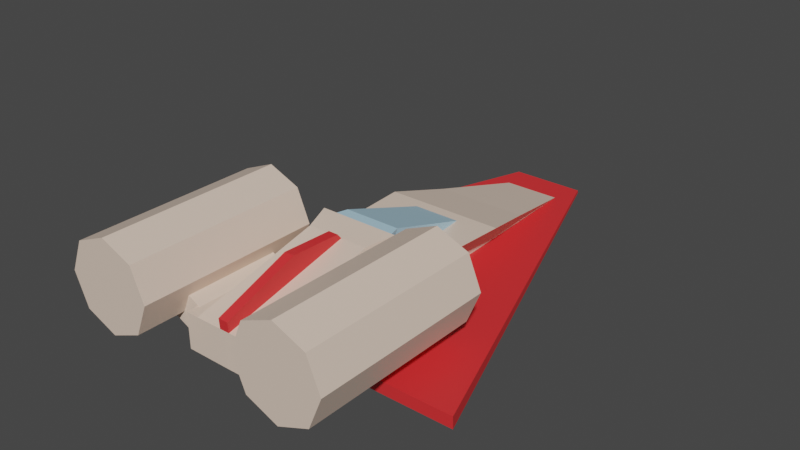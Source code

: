 # Source: RaceShip.blend  (saved by Blender 3.0.42; exported with 4.5.12 LTS)
import bpy
from mathutils import Matrix  # noqa: F401  (used for matrix-valued properties, if any)

bpy.ops.wm.read_factory_settings(use_empty=True)
scene = bpy.context.scene
scene.name = 'Scene'

# ---- collections
col_collection = bpy.data.collections.new('Collection'); scene.collection.children.link(col_collection)

# ---- materials (node trees are filled in below, after node groups)
mat_material_001 = bpy.data.materials.new('Material.001')
mat_material_001.use_transparent_shadow = False
mat_material_002 = bpy.data.materials.new('Material.002')
mat_material_002.use_transparent_shadow = False
mat_material_003 = bpy.data.materials.new('Material.003')
mat_material_003.use_transparent_shadow = False
mat_material_004 = bpy.data.materials.new('Material.004')
mat_material_004.use_transparent_shadow = False

# ---- material node trees
mat_material_001.use_nodes = True; mat_material_001.node_tree.nodes.clear()
_N = mat_material_001.node_tree.nodes; _L = mat_material_001.node_tree.links
n0 = _N.new('ShaderNodeBsdfPrincipled'); n0.name = 'Principled BSDF'; n0.location = (10, 300)
n0.distribution = 'GGX'
n0.subsurface_method = 'RANDOM_WALK_SKIN'
n0.inputs[0].default_value = (0.8, 0.03104, 0.03462, 1.0)
n0.inputs[3].default_value = 1.45
n0.inputs[27].default_value = (0.0, 0.0, 0.0, 1.0)
n0.inputs[28].default_value = 1.0
n1 = _N.new('ShaderNodeOutputMaterial'); n1.name = 'Material Output'; n1.location = (300, 300)
_L.new(n0.outputs[0], n1.inputs[0])
n1.is_active_output = True
mat_material_002.use_nodes = True; mat_material_002.node_tree.nodes.clear()
_N = mat_material_002.node_tree.nodes; _L = mat_material_002.node_tree.links
n0 = _N.new('ShaderNodeBsdfPrincipled'); n0.name = 'Principled BSDF'; n0.location = (10, 300)
n0.distribution = 'GGX'
n0.subsurface_method = 'RANDOM_WALK_SKIN'
n0.inputs[0].default_value = (0.8, 0.6313, 0.5135, 1.0)
n0.inputs[3].default_value = 1.45
n0.inputs[27].default_value = (0.0, 0.0, 0.0, 1.0)
n0.inputs[28].default_value = 1.0
n1 = _N.new('ShaderNodeOutputMaterial'); n1.name = 'Material Output'; n1.location = (300, 300)
_L.new(n0.outputs[0], n1.inputs[0])
n1.is_active_output = True
mat_material_003.use_nodes = True; mat_material_003.node_tree.nodes.clear()
_N = mat_material_003.node_tree.nodes; _L = mat_material_003.node_tree.links
n0 = _N.new('ShaderNodeBsdfPrincipled'); n0.name = 'Principled BSDF'; n0.location = (10, 300)
n0.distribution = 'GGX'
n0.subsurface_method = 'RANDOM_WALK_SKIN'
n0.inputs[0].default_value = (0.4318, 0.6662, 0.8, 1.0)
n0.inputs[3].default_value = 1.45
n0.inputs[27].default_value = (0.0, 0.0, 0.0, 1.0)
n0.inputs[28].default_value = 1.0
n1 = _N.new('ShaderNodeOutputMaterial'); n1.name = 'Material Output'; n1.location = (300, 300)
_L.new(n0.outputs[0], n1.inputs[0])
n1.is_active_output = True
mat_material_004.use_nodes = True; mat_material_004.node_tree.nodes.clear()
_N = mat_material_004.node_tree.nodes; _L = mat_material_004.node_tree.links
n0 = _N.new('ShaderNodeBsdfPrincipled'); n0.name = 'Principled BSDF'; n0.location = (10, 300)
n0.distribution = 'GGX'
n0.subsurface_method = 'RANDOM_WALK_SKIN'
n0.inputs[0].default_value = (0.01599, 0.01599, 0.01599, 1.0)
n0.inputs[3].default_value = 1.45
n0.inputs[27].default_value = (0.0, 0.0, 0.0, 1.0)
n0.inputs[28].default_value = 1.0
n1 = _N.new('ShaderNodeOutputMaterial'); n1.name = 'Material Output'; n1.location = (300, 300)
_L.new(n0.outputs[0], n1.inputs[0])
n1.is_active_output = True

# ---- world
world_world = bpy.data.worlds.new('World'); scene.world = world_world
world_world.use_nodes = True; world_world.node_tree.nodes.clear()
_N = world_world.node_tree.nodes; _L = world_world.node_tree.links
n0 = _N.new('ShaderNodeOutputWorld'); n0.name = 'World Output'; n0.location = (300, 300)
n1 = _N.new('ShaderNodeBackground'); n1.name = 'Background'; n1.location = (10, 300)
n1.inputs[0].default_value = (0.05088, 0.05088, 0.05088, 1.0)
_L.new(n1.outputs[0], n0.inputs[0])
n0.is_active_output = True
world_world.color = (0.05088, 0.05088, 0.05088)
world_world.use_sun_shadow = False
world_world.sun_shadow_jitter_overblur = 0.0

# ---- meshes
me_plane = bpy.data.meshes.new('Plane')
me_plane.from_pydata([(-0.4721, -0.9826, 8.268e-08), (-0.4113, -0.5002, 8.534e-08), (-0.2366, -1.615, -2.05e-07), (-0.4569, -0.5382, 8.335e-08), (-0.4455, -0.2685, 8.384e-08), (-0.15, 0.7607, 9.629e-08), (-0.02551, 1.277, 1.024e-07), (0.15, 2.06, 1.097e-07), (0.1546, 2.326, 1.101e-07), (0.1789, 2.333, 1.111e-07), (0.254, -1.052, 1.144e-07), (-0.15, -0.2685, 9.623e-08), (-0.15, -1.608, -5.125e-08), (0.15, -1.055, 3.398e-08), (-0.4113, -0.5002, 0.27), (-0.4455, -0.2685, 0.3431), (-0.15, -0.2685, 0.3431), (-0.15, -1.608, 0.27), (-0.2366, -1.615, 0.04253), (-0.4721, -0.9826, 0.04254), (-0.4569, -0.5382, 0.04254), (-0.4113, -0.5002, 0.04254), (-0.15, -1.608, 0.04253), (-0.15, -0.2685, 0.2864), (-0.15, 0.7607, 0.5174), (-0.02551, 1.277, 0.3999), (0.15, 2.06, 0.2461), (-0.15, -1.608, 0.3782), (0.15, -1.605, 0.3782), (0.1546, 2.326, 0.319), (0.1789, 2.333, 0.319), (0.254, -1.052, 1.489), (0.15, -1.055, 1.489), (-0.406, -0.2685, 8.384e-08), (-0.406, -0.1166, 8.384e-08), (-0.406, -0.2685, 0.2864), (-0.406, -0.1166, 0.2441), (0.15, -1.608, -3.876e-08), (-0.15, 0.6663, 9.629e-08), (-0.15, 0.6663, 0.2042), (-0.7042, -0.358, 0.7981), (-0.7042, -1.917, 0.7981), (-0.5924, -0.358, 1.068), (-0.5924, -1.917, 1.068), (-0.3223, -0.358, 1.18), (-0.3223, -1.917, 1.18), (-0.05221, -0.358, 1.068), (-0.05221, -1.917, 1.068), (0.05967, -0.358, 0.7981), (0.05967, -1.917, 0.7981), (-0.05221, -0.358, 0.528), (-0.0522, -1.917, 0.528), (-0.3223, -0.358, 0.4161), (-0.3223, -1.917, 0.4161), (-0.5924, -0.358, 0.528), (-0.5924, -1.917, 0.528), (-0.06956, -1.511, 0.195), (-0.262, -1.511, 0.586), (-0.06956, -0.6976, 0.195), (-0.262, -0.6976, 0.586), (0.1431, -1.511, 0.361), (-0.04937, -1.511, 0.7521), (0.1431, -0.6976, 0.361), (-0.04937, -0.6976, 0.7521)], [(7, 8), (11, 23)], [(1, 3, 20, 21), (12, 11, 16, 17), (7, 6, 25, 26), (10, 9, 30, 31), (14, 17, 16, 15), (15, 16, 23, 35, 33, 4), (1, 12, 17, 14), (4, 1, 14, 15), (19, 18, 22, 21, 20), (2, 12, 22, 18), (0, 2, 18, 19), (12, 1, 21, 22), (3, 0, 19, 20), (25, 24, 27, 28, 26), (17, 27, 24, 5, 38, 39, 23, 16), (29, 8, 13, 32), (6, 5, 24, 25), (32, 31, 30, 29), (10, 31, 32, 13), (9, 8, 29, 30), (34, 33, 35, 36), (36, 39, 38, 34), (28, 37, 7, 26), (28, 27, 12, 37), (36, 35, 23, 39), (40, 41, 43, 42), (42, 43, 45, 44), (44, 45, 47, 46), (46, 47, 49, 48), (48, 49, 51, 50), (50, 51, 53, 52), (43, 41, 55, 53, 51, 49, 47, 45), (52, 53, 55, 54), (54, 55, 41, 40), (40, 42, 44, 46, 48, 50, 52, 54), (56, 57, 59, 58), (58, 59, 63, 62), (62, 63, 61, 60), (60, 61, 57, 56), (58, 62, 60, 56), (63, 59, 57, 61)])
me_plane.polygons.foreach_set('material_index', [0, 0, 1, 0, 1, 1, 1, 1, 0, 0, 0, 0, 0, 1, 1, 0, 1, 0, 0, 0, 2, 2, 0, 1, 2, 1, 1, 1, 1, 1, 1, 1, 1, 1, 1, 1, 1, 1, 1, 1, 1])
_uv = me_plane.uv_layers.new(name='UVMap')
_uv.uv.foreach_set('vector', [0.0, 0.0, 0.0, 0.0, 0.0, 0.0, 0.0, 0.0, 0.0, 0.0, 0.0, 0.0, 0.0, 0.0, 0.0, 0.0, 0.0, 0.0, 0.0, 0.0, 0.0, 0.0, 0.0, 0.0, 0.0, 0.0, 0.0, 0.0, 0.0, 0.0, 0.0, 0.0, 0.0, 0.0, 0.0, 0.0, 0.0, 0.0, 0.0, 0.0, 0.0, 0.0, 0.0, 0.0, 0.0, 0.0, 0.0, 0.0, 0.0, 0.0, 0.0, 0.0, 0.0, 0.0, 0.0, 0.0, 0.0, 0.0, 0.0, 0.0, 0.0, 0.0, 0.0, 0.0, 0.0, 0.0, 0.0, 0.0, 0.0, 0.0, 0.0, 0.0, 0.0, 0.0, 0.0, 0.0, 0.0, 0.0, 0.0, 0.0, 0.0, 0.0, 0.0, 0.0, 0.0, 0.0, 0.0, 0.0, 0.0, 0.0, 0.0, 0.0, 0.0, 0.0, 0.0, 0.0, 0.0, 0.0, 0.0, 0.0, 0.0, 0.0, 0.0, 0.0, 0.0, 0.0, 0.0, 0.0, 0.0, 0.0, 0.0, 0.0, 0.0, 0.0, 0.0, 0.0, 0.0, 0.0, 0.0, 0.0, 0.0, 0.0, 0.0, 0.0, 0.0, 0.0, 0.0, 0.0, 0.0, 0.0, 0.0, 0.0, 0.0, 0.0, 0.0, 0.0, 0.0, 0.0, 0.0, 0.0, 0.0, 0.0, 0.0, 0.0, 0.0, 0.0, 0.0, 0.0, 0.0, 0.0, 0.0, 0.0, 0.0, 0.0, 0.0, 0.0, 0.0, 0.0, 0.0, 0.0, 0.0, 0.0, 0.0, 0.0, 0.0, 0.0, 0.0, 0.0, 0.0, 0.0, 0.0, 0.0, 0.0, 0.0, 0.0, 0.0, 0.0, 0.0, 0.0, 0.0, 0.0, 0.0, 0.0, 0.0, 0.0, 0.0, 0.0, 0.0, 0.0, 0.0, 0.0, 0.0, 0.0, 0.0, 0.0, 0.0, 0.0, 0.0, 0.0, 0.0, 0.0, 0.0, 0.0, 0.0, 0.0, 0.0, 0.0, 0.0, 0.0, 0.0, 0.0, 0.0, 0.0, 0.0, 0.0, 0.0, 1.0, 0.5, 1.0, 1.0, 0.875, 1.0, 0.875, 0.5, 0.875, 0.5, 0.875, 1.0, 0.75, 1.0, 0.75, 0.5, 0.75, 0.5, 0.75, 1.0, 0.625, 1.0, 0.625, 0.5, 0.625, 0.5, 0.625, 1.0, 0.5, 1.0, 0.5, 0.5, 0.5, 0.5, 0.5, 1.0, 0.375, 1.0, 0.375, 0.5, 0.375, 0.5, 0.375, 1.0, 0.25, 1.0, 0.25, 0.5, 0.4197, 0.4197, 0.25, 0.49, 0.08029, 0.4197, 0.01, 0.25, 0.08029, 0.08029, 0.25, 0.01, 0.4197, 0.08029, 0.49, 0.25, 0.25, 0.5, 0.25, 1.0, 0.125, 1.0, 0.125, 0.5, 0.125, 0.5, 0.125, 1.0, 0.0, 1.0, 0.0, 0.5, 0.75, 0.49, 0.9197, 0.4197, 0.99, 0.25, 0.9197, 0.08029, 0.75, 0.01, 0.5803, 0.08029, 0.51, 0.25, 0.5803, 0.4197, 0.375, 0.0, 0.625, 0.0, 0.625, 0.25, 0.375, 0.25, 0.375, 0.25, 0.625, 0.25, 0.625, 0.5, 0.375, 0.5, 0.375, 0.5, 0.625, 0.5, 0.625, 0.75, 0.375, 0.75, 0.375, 0.75, 0.625, 0.75, 0.625, 1.0, 0.375, 1.0, 0.125, 0.5, 0.375, 0.5, 0.375, 0.75, 0.125, 0.75, 0.625, 0.5, 0.875, 0.5, 0.875, 0.75, 0.625, 0.75])
me_plane.materials.append(mat_material_001)
me_plane.materials.append(mat_material_002)
me_plane.materials.append(mat_material_003)
me_plane.materials.append(mat_material_004)
me_plane.use_remesh_fix_poles = True
me_plane.use_remesh_preserve_attributes = False
me_plane.update()

# ---- objects
ob_empty = bpy.data.objects.new('Empty', None)
ob_plane = bpy.data.objects.new('Plane', me_plane)

# ---- transforms, parenting, visibility, modifiers, constraints
ob_empty.location = (0.0, 0.0, 0.0)
ob_empty.rotation_euler = (1.571, -0.0, 1.571)
ob_empty.empty_display_type = 'IMAGE'
ob_empty.empty_display_size = 5.0
ob_plane.location = (0.0, 0.0, 0.0)
ob_plane.rotation_euler = (0.0, 1.571, 0.0)
_m = ob_plane.modifiers.new('Mirror', 'MIRROR')
_m.use_axis = (False, False, True)
_m.merge_threshold = 0.01

# ---- collection membership
col_collection.objects.link(ob_empty)
col_collection.objects.link(ob_plane)

# ---- scene / render settings (as saved in the file)
scene.frame_start = 1; scene.frame_end = 250; scene.frame_set(1)
scene.render.engine = 'BLENDER_EEVEE_NEXT'
scene.cycles.sampling_pattern = 'TABULATED_SOBOL'
scene.cycles.use_light_tree = False
scene.view_settings.view_transform = 'Filmic'
bpy.context.view_layer.update()

# ---- added for rendering (the .blend has no active camera and no usable light): camera, sun
cam_auto = bpy.data.cameras.new('AutoCamera')
cam_auto.lens = 50.0
cam_auto.sensor_width = 36.0
cam_auto.clip_end = 1000.0
ob_auto_camera = bpy.data.objects.new('AutoCamera', cam_auto)
scene.collection.objects.link(ob_auto_camera)
ob_auto_camera.location = (4.88228, -5.65065, 4.13094)
ob_auto_camera.rotation_euler = (1.09748, -7.21219e-08, 0.694738)
scene.camera = ob_auto_camera
light_auto_sun = bpy.data.lights.new('AutoSun', 'SUN')
light_auto_sun.energy = 3.0
light_auto_sun.angle = 0.0523599
ob_auto_sun = bpy.data.objects.new('AutoSun', light_auto_sun)
scene.collection.objects.link(ob_auto_sun)
ob_auto_sun.rotation_euler = (0.872665, 0.174533, 0.523599)
bpy.context.view_layer.update()
